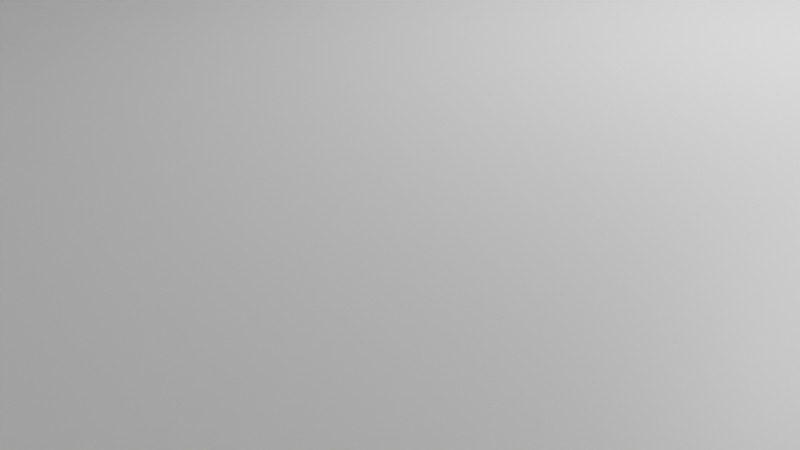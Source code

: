 # Source: Untitled.blend  (saved by Blender 5.1.30; exported with 4.5.12 LTS)
import bpy
from mathutils import Matrix  # noqa: F401  (used for matrix-valued properties, if any)

bpy.ops.wm.read_factory_settings(use_empty=True)
scene = bpy.context.scene
scene.name = 'Scene'

# ---- collections
col_collection = bpy.data.collections.new('Collection'); scene.collection.children.link(col_collection)

# ---- materials (node trees are filled in below, after node groups)
mat_material = bpy.data.materials.new('Material')
mat_material.alpha_threshold = 0.0
mat_material.use_backface_culling_lightprobe_volume = False
mat_material.roughness = 0.5
mat_material.line_color = (0.0, 0.0, 0.0, 1.0)

# ---- material node trees
mat_material.use_nodes = True; mat_material.node_tree.nodes.clear()
_N = mat_material.node_tree.nodes; _L = mat_material.node_tree.links
n0 = _N.new('ShaderNodeOutputMaterial'); n0.name = 'Material Output'; n0.location = (200, 100)
n1 = _N.new('ShaderNodeBsdfPrincipled'); n1.name = 'Principled BSDF'; n1.location = (-200, 100)
_L.new(n1.outputs[0], n0.inputs[0])
n0.is_active_output = True

# ---- world
world_world = bpy.data.worlds.new('World'); scene.world = world_world
world_world.use_nodes = True; world_world.node_tree.nodes.clear()
_N = world_world.node_tree.nodes; _L = world_world.node_tree.links
n0 = _N.new('ShaderNodeOutputWorld'); n0.name = 'World Output'; n0.location = (200, 100)
n1 = _N.new('ShaderNodeBackground'); n1.name = 'Background'; n1.location = (-200, 100)
n1.inputs[0].default_value = (0.05088, 0.05088, 0.05088, 1.0)
_L.new(n1.outputs[0], n0.inputs[0])
n0.is_active_output = True
world_world.color = (0.05088, 0.05088, 0.05088)
world_world.sun_shadow_jitter_overblur = 0.0

# ---- cameras
cam_camera = bpy.data.cameras.new('Camera')
cam_camera.clip_end = 100.0
cam_camera.ortho_scale = 7.314

# ---- lights
light_light = bpy.data.lights.new('Light', 'POINT')
light_light.energy = 1000.0
light_light.shadow_soft_size = 0.1

# ---- meshes
me_cube = bpy.data.meshes.new('Cube')
me_cube.from_pydata([(11.56, 7.427, 22.45), (11.56, 7.427, 10.34), (16.04, -13.53, -0.01964), (-11.56, 7.427, 22.45), (-11.56, 7.427, 10.34), (-16.04, -13.53, -0.01964), (16.04, 7.427, -0.01964), (-16.04, 7.427, -0.01964), (0.0, 7.427, 10.34), (11.56, 7.427, 12.07), (-11.56, 7.427, 12.07), (0.0, 7.427, 22.45), (0.0, 7.427, 12.07), (0.0, 13.77, 10.34), (-11.56, 13.77, 10.34), (11.56, 13.77, 12.07), (11.56, 13.77, 10.34), (-11.56, 13.77, 12.07), (0.0, 13.77, 12.07), (0.0, -11.64, 20.01), (11.56, -11.64, 20.01), (11.56, -11.64, 12.07), (-11.56, -11.64, 20.01), (-11.56, -11.64, 12.07), (0.0, -11.64, 12.07), (5.779, 7.427, 12.07), (-5.779, 7.427, 12.07), (-11.56, 4.102, 12.07), (5.779, -11.64, 12.07), (-5.779, -11.64, 12.07), (0.0, 4.102, 12.07), (11.56, 4.102, 12.07), (5.779, 4.102, 12.07), (-5.779, 4.102, 12.07), (-11.56, 4.102, 2.529), (-11.56, -11.64, 2.529), (5.779, -11.64, 2.529), (11.56, -11.64, 2.529), (-5.779, -11.64, 2.529), (0.0, -11.64, 2.529), (11.56, 4.102, 2.529), (0.0, 4.102, 2.529), (5.779, 4.102, 2.529), (-5.779, 4.102, 2.529), (16.04, -13.53, 26.39), (14.99, 7.427, 29.08), (16.04, 7.427, 29.06), (-16.04, 7.427, 29.7), (-15.28, 7.427, 29.68), (-16.04, -13.53, 27.03), (-15.26, 7.341, 30.36), (15.0, 7.341, 29.76), (16.06, -13.61, 27.07), (-16.03, -13.61, 27.71), (-16.03, 7.341, 30.37), (16.06, 7.341, 29.73), (-15.28, 16.59, 30.96), (14.99, 16.59, 30.36), (16.04, 16.59, 30.34), (-16.04, 16.59, 30.98), (-15.26, 16.51, 31.64), (15.0, 16.51, 31.04), (16.06, 16.51, 31.01), (-16.03, 16.51, 31.65), (0.0, 5.754, 22.45), (-11.56, 5.754, 22.45), (11.56, 5.754, 22.45), (0.0, -11.64, 25.53), (11.56, -11.64, 25.53), (-11.56, -11.64, 25.53), (-0.2719, 5.881, 27.16), (-11.83, 5.881, 27.16), (11.29, 5.881, 27.16), (0.0, 7.427, 22.45), (11.56, 7.427, 22.45), (-15.28, 7.427, 29.68), (-11.56, 7.427, 22.45), (0.0, 5.754, 22.45), (0.0, 5.754, 25.53), (14.99, 7.427, 29.08), (-11.56, 5.754, 22.45), (-11.56, 5.754, 25.53)], [], [(5, 49, 47, 7), (7, 6, 2, 5), (6, 46, 44, 2), (66, 20, 68, 72), (4, 8, 1, 6, 7), (1, 9, 0, 45, 46, 6), (3, 10, 4, 7, 47, 48), (70, 71, 81, 78), (10, 26, 12, 18, 17), (1, 8, 13, 16), (32, 30, 41, 42), (13, 18, 15, 16), (14, 17, 18, 13), (4, 10, 17, 14), (8, 4, 14, 13), (12, 25, 9, 15, 18), (9, 1, 16, 15), (24, 19, 20, 21, 28), (23, 22, 19, 24, 29), (0, 9, 31, 21, 20, 66), (65, 64, 77, 80), (29, 24, 39, 38), (10, 3, 65, 22, 23, 27), (24, 28, 36, 39), (9, 25, 32, 31), (25, 12, 30, 32), (30, 33, 43, 41), (12, 26, 33, 30), (26, 10, 27, 33), (43, 34, 35, 38), (42, 41, 39, 36), (40, 42, 36, 37), (41, 43, 38, 39), (33, 27, 34, 43), (23, 29, 38, 35), (21, 31, 40, 37), (31, 32, 42, 40), (27, 23, 35, 34), (28, 21, 37, 36), (44, 46, 55, 52), (2, 44, 49, 5), (50, 54, 53, 52, 55, 51), (55, 46, 58, 62), (49, 44, 52, 53), (46, 45, 57, 58), (47, 49, 53, 54), (47, 54, 63, 59), (58, 57, 61, 62), (56, 59, 63, 60), (57, 56, 60, 61), (54, 50, 60, 63), (50, 51, 61, 60), (48, 47, 59, 56), (45, 48, 56, 57), (51, 55, 62, 61), (11, 0, 66, 64), (3, 11, 64, 65), (71, 70, 67, 69), (70, 72, 68, 67), (20, 19, 67, 68), (64, 66, 72, 70), (22, 65, 71, 69), (19, 22, 69, 67), (74, 73, 76, 75, 79), (80, 77, 78, 81), (45, 0, 74, 79), (3, 48, 75, 76), (71, 65, 80, 81), (0, 11, 73, 74), (11, 3, 76, 73), (64, 70, 78, 77), (48, 45, 79, 75)])
_uv = me_cube.uv_layers.new(name='UVMap')
_uv.uv.foreach_set('vector', [0.375, 0.0, 0.5889, 0.0, 0.6115, 0.25, 0.375, 0.25, 0.125, 0.5, 0.375, 0.5, 0.375, 0.75, 0.125, 0.75, 0.375, 0.5, 0.6061, 0.5, 0.5835, 0.75, 0.375, 0.75, 0.5869, 0.4651, 0.5869, 0.4651, 0.5869, 0.4651, 0.5869, 0.4651, 0.4131, 0.2849, 0.4131, 0.375, 0.4131, 0.4651, 0.375, 0.5, 0.375, 0.25, 0.4131, 0.4651, 0.5, 0.4651, 0.5869, 0.4651, 0.6161, 0.4918, 0.6061, 0.5, 0.375, 0.5, 0.5869, 0.2849, 0.5, 0.2849, 0.4131, 0.2849, 0.375, 0.25, 0.6115, 0.25, 0.6185, 0.256, 0.5869, 0.375, 0.5869, 0.2849, 0.5869, 0.2849, 0.5869, 0.375, 0.5, 0.2849, 0.5, 0.33, 0.5, 0.375, 0.5, 0.375, 0.5, 0.2849, 0.4131, 0.4651, 0.4131, 0.375, 0.4131, 0.375, 0.4131, 0.4651, 0.5, 0.42, 0.5, 0.375, 0.5, 0.375, 0.5, 0.42, 0.4131, 0.375, 0.5, 0.375, 0.5, 0.4651, 0.4131, 0.4651, 0.4131, 0.2849, 0.5, 0.2849, 0.5, 0.375, 0.4131, 0.375, 0.4131, 0.2849, 0.5, 0.2849, 0.5, 0.2849, 0.4131, 0.2849, 0.4131, 0.375, 0.4131, 0.2849, 0.4131, 0.2849, 0.4131, 0.375, 0.5, 0.375, 0.5, 0.42, 0.5, 0.4651, 0.5, 0.4651, 0.5, 0.375, 0.5, 0.4651, 0.4131, 0.4651, 0.4131, 0.4651, 0.5, 0.4651, 0.5, 0.375, 0.5869, 0.375, 0.5869, 0.4651, 0.5, 0.4651, 0.5, 0.42, 0.5, 0.2849, 0.5869, 0.2849, 0.5869, 0.375, 0.5, 0.375, 0.5, 0.33, 0.5869, 0.4651, 0.5, 0.4651, 0.5, 0.4651, 0.5, 0.4651, 0.5869, 0.4651, 0.5869, 0.4651, 0.5869, 0.2849, 0.5869, 0.375, 0.5869, 0.375, 0.5869, 0.2849, 0.5, 0.33, 0.5, 0.375, 0.5, 0.375, 0.5, 0.33, 0.5, 0.2849, 0.5869, 0.2849, 0.5869, 0.2849, 0.5869, 0.2849, 0.5, 0.2849, 0.5, 0.2849, 0.5, 0.375, 0.5, 0.42, 0.5, 0.42, 0.5, 0.375, 0.5, 0.4651, 0.5, 0.42, 0.5, 0.42, 0.5, 0.4651, 0.5, 0.42, 0.5, 0.375, 0.5, 0.375, 0.5, 0.42, 0.5, 0.375, 0.5, 0.33, 0.5, 0.33, 0.5, 0.375, 0.5, 0.375, 0.5, 0.33, 0.5, 0.33, 0.5, 0.375, 0.5, 0.33, 0.5, 0.2849, 0.5, 0.2849, 0.5, 0.33, 0.5, 0.33, 0.5, 0.2849, 0.5, 0.2849, 0.5, 0.33, 0.5, 0.42, 0.5, 0.375, 0.5, 0.375, 0.5, 0.42, 0.5, 0.4651, 0.5, 0.42, 0.5, 0.42, 0.5, 0.4651, 0.5, 0.375, 0.5, 0.33, 0.5, 0.33, 0.5, 0.375, 0.5, 0.33, 0.5, 0.2849, 0.5, 0.2849, 0.5, 0.33, 0.5, 0.2849, 0.5, 0.33, 0.5, 0.33, 0.5, 0.2849, 0.5, 0.4651, 0.5, 0.4651, 0.5, 0.4651, 0.5, 0.4651, 0.5, 0.4651, 0.5, 0.42, 0.5, 0.42, 0.5, 0.4651, 0.5, 0.2849, 0.5, 0.2849, 0.5, 0.2849, 0.5, 0.2849, 0.5, 0.42, 0.5, 0.4651, 0.5, 0.4651, 0.5, 0.42, 0.5835, 0.75, 0.6061, 0.5, 0.6061, 0.5, 0.5835, 0.75, 0.375, 0.75, 0.5835, 0.75, 0.5889, 1.0, 0.375, 1.0, 0.6185, 0.256, 0.6115, 0.25, 0.5889, 0.0, 0.5835, 0.75, 0.6061, 0.5, 0.6161, 0.4918, 0.6061, 0.5, 0.6061, 0.5, 0.6061, 0.5, 0.6061, 0.5, 0.5889, 1.0, 0.5835, 0.75, 0.5835, 0.75, 0.5889, 1.0, 0.6061, 0.5, 0.6161, 0.4918, 0.6161, 0.4918, 0.6061, 0.5, 0.6115, 0.25, 0.5889, 0.0, 0.5889, 0.0, 0.6115, 0.25, 0.6115, 0.25, 0.6115, 0.25, 0.6115, 0.25, 0.6115, 0.25, 0.6061, 0.5, 0.6161, 0.4918, 0.6161, 0.4918, 0.6061, 0.5, 0.6185, 0.256, 0.6115, 0.25, 0.6115, 0.25, 0.6185, 0.256, 0.6161, 0.4918, 0.6185, 0.256, 0.6185, 0.256, 0.6161, 0.4918, 0.6115, 0.25, 0.6185, 0.256, 0.6185, 0.256, 0.6115, 0.25, 0.6185, 0.256, 0.6161, 0.4918, 0.6161, 0.4918, 0.6185, 0.256, 0.6185, 0.256, 0.6115, 0.25, 0.6115, 0.25, 0.6185, 0.256, 0.6161, 0.4918, 0.6185, 0.256, 0.6185, 0.256, 0.6161, 0.4918, 0.6161, 0.4918, 0.6061, 0.5, 0.6061, 0.5, 0.6161, 0.4918, 0.5869, 0.375, 0.5869, 0.4651, 0.5869, 0.4651, 0.5869, 0.375, 0.5869, 0.2849, 0.5869, 0.375, 0.5869, 0.375, 0.5869, 0.2849, 0.5869, 0.2849, 0.5869, 0.375, 0.5869, 0.375, 0.5869, 0.2849, 0.5869, 0.375, 0.5869, 0.4651, 0.5869, 0.4651, 0.5869, 0.375, 0.5869, 0.4651, 0.5869, 0.375, 0.5869, 0.375, 0.5869, 0.4651, 0.5869, 0.375, 0.5869, 0.4651, 0.5869, 0.4651, 0.5869, 0.375, 0.5869, 0.2849, 0.5869, 0.2849, 0.5869, 0.2849, 0.5869, 0.2849, 0.5869, 0.375, 0.5869, 0.2849, 0.5869, 0.2849, 0.5869, 0.375, 0.5869, 0.4651, 0.5869, 0.375, 0.5869, 0.2849, 0.6185, 0.256, 0.6161, 0.4918, 0.5869, 0.2849, 0.5869, 0.375, 0.5869, 0.375, 0.5869, 0.2849, 0.6161, 0.4918, 0.5869, 0.4651, 0.5869, 0.4651, 0.6161, 0.4918, 0.5869, 0.2849, 0.6185, 0.256, 0.6185, 0.256, 0.5869, 0.2849, 0.5869, 0.2849, 0.5869, 0.2849, 0.5869, 0.2849, 0.5869, 0.2849, 0.5869, 0.4651, 0.5869, 0.375, 0.5869, 0.375, 0.5869, 0.4651, 0.5869, 0.375, 0.5869, 0.2849, 0.5869, 0.2849, 0.5869, 0.375, 0.5869, 0.375, 0.5869, 0.375, 0.5869, 0.375, 0.5869, 0.375, 0.6185, 0.256, 0.6161, 0.4918, 0.6161, 0.4918, 0.6185, 0.256])
me_cube.materials.append(mat_material)
me_cube.use_mirror_vertex_groups = False
me_cube.update()

# ---- objects
ob_cube = bpy.data.objects.new('Cube', me_cube)
ob_light = bpy.data.objects.new('Light', light_light)
ob_camera = bpy.data.objects.new('Camera', cam_camera)

# ---- transforms, parenting, visibility, modifiers, constraints
ob_cube.location = (0.0, 0.0, 0.0)
ob_cube.lock_rotations_4d = False
ob_cube.empty_display_type = 'ARROWS'
ob_cube.lineart.crease_threshold = 0.0
ob_light.location = (4.076, 1.005, 5.904)
ob_light.rotation_euler = (0.6503, 0.05522, 1.866)
ob_light.lock_rotations_4d = False
ob_light.empty_display_type = 'ARROWS'
ob_light.color = (0.0, 0.0, 0.0, 0.0)
ob_light.lineart.crease_threshold = 0.0
ob_camera.location = (7.359, -6.926, 4.958)
ob_camera.rotation_euler = (1.109, 0.0, 0.8149)
ob_camera.lock_rotations_4d = False
ob_camera.empty_display_type = 'ARROWS'
ob_camera.color = (0.0, 0.0, 0.0, 0.0)
ob_camera.display_type = 'WIRE'
ob_camera.lineart.crease_threshold = 0.0

# ---- collection membership
col_collection.objects.link(ob_cube)
col_collection.objects.link(ob_light)
col_collection.objects.link(ob_camera)

# ---- scene / render settings (as saved in the file)
scene.camera = ob_camera
scene.frame_start = 1; scene.frame_end = 250; scene.frame_set(177)
scene.render.engine = 'BLENDER_EEVEE_NEXT'
scene.render.bake_bias = 0.0
scene.render.bake_samples = 0
scene.cycles.sampling_pattern = 'TABULATED_SOBOL'
scene.eevee.use_volume_custom_range = False
bpy.context.view_layer.update()
